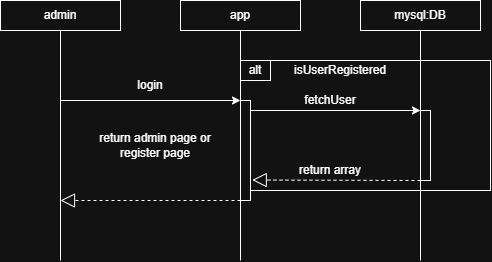

The diagram above was exported from draw.io. Its source (the exported page's mxGraphModel, read from the mxfile embedded in the PNG):
<mxGraphModel dx="589" dy="294" grid="1" gridSize="10" guides="1" tooltips="1" connect="1" arrows="1" fold="1" page="1" pageScale="1" pageWidth="850" pageHeight="1100" math="0" shadow="0">
  <root>
    <mxCell id="0" />
    <mxCell id="1" parent="0" />
    <mxCell id="IuUfzDUrNvs-_w9EYDrc-19" parent="1" style="rounded=0;whiteSpace=wrap;html=1;" value="" vertex="1">
      <mxGeometry height="130" width="250" x="660" y="100" as="geometry" />
    </mxCell>
    <mxCell id="IuUfzDUrNvs-_w9EYDrc-1" parent="1" style="rounded=0;whiteSpace=wrap;html=1;" value="admin" vertex="1">
      <mxGeometry height="30" width="120" x="420" y="40" as="geometry" />
    </mxCell>
    <mxCell id="IuUfzDUrNvs-_w9EYDrc-2" edge="1" parent="1" style="endArrow=none;html=1;rounded=0;entryX=0.5;entryY=1;entryDx=0;entryDy=0;" target="IuUfzDUrNvs-_w9EYDrc-1" value="">
      <mxGeometry height="50" relative="1" width="50" as="geometry">
        <mxPoint x="480" y="300" as="sourcePoint" />
        <mxPoint x="350" y="190" as="targetPoint" />
      </mxGeometry>
    </mxCell>
    <mxCell id="IuUfzDUrNvs-_w9EYDrc-4" edge="1" parent="1" style="endArrow=none;html=1;rounded=0;entryX=0.5;entryY=1;entryDx=0;entryDy=0;" target="IuUfzDUrNvs-_w9EYDrc-5" value="">
      <mxGeometry height="50" relative="1" width="50" as="geometry">
        <mxPoint x="660" y="300" as="sourcePoint" />
        <mxPoint x="530" y="190" as="targetPoint" />
      </mxGeometry>
    </mxCell>
    <mxCell id="IuUfzDUrNvs-_w9EYDrc-5" parent="1" style="rounded=0;whiteSpace=wrap;html=1;" value="app" vertex="1">
      <mxGeometry height="30" width="120" x="600" y="40" as="geometry" />
    </mxCell>
    <mxCell id="IuUfzDUrNvs-_w9EYDrc-6" edge="1" parent="1" style="endArrow=none;html=1;rounded=0;entryX=0.5;entryY=1;entryDx=0;entryDy=0;" target="IuUfzDUrNvs-_w9EYDrc-7" value="">
      <mxGeometry height="50" relative="1" width="50" as="geometry">
        <mxPoint x="840" y="300" as="sourcePoint" />
        <mxPoint x="710" y="190" as="targetPoint" />
      </mxGeometry>
    </mxCell>
    <mxCell id="IuUfzDUrNvs-_w9EYDrc-7" parent="1" style="rounded=0;whiteSpace=wrap;html=1;" value="mysql:DB" vertex="1">
      <mxGeometry height="30" width="120" x="780" y="40" as="geometry" />
    </mxCell>
    <mxCell id="IuUfzDUrNvs-_w9EYDrc-8" edge="1" parent="1" style="endArrow=classic;html=1;rounded=0;" value="">
      <mxGeometry height="50" relative="1" width="50" as="geometry">
        <mxPoint x="480" y="140" as="sourcePoint" />
        <mxPoint x="660" y="140" as="targetPoint" />
      </mxGeometry>
    </mxCell>
    <mxCell id="IuUfzDUrNvs-_w9EYDrc-10" parent="1" style="text;html=1;whiteSpace=wrap;strokeColor=none;fillColor=none;align=center;verticalAlign=middle;rounded=0;" value="login" vertex="1">
      <mxGeometry height="30" width="60" x="540" y="110" as="geometry" />
    </mxCell>
    <mxCell id="IuUfzDUrNvs-_w9EYDrc-11" parent="1" style="rounded=0;whiteSpace=wrap;html=1;" value="" vertex="1">
      <mxGeometry height="100" width="10" x="660" y="140" as="geometry" />
    </mxCell>
    <mxCell id="IuUfzDUrNvs-_w9EYDrc-13" edge="1" parent="1" source="IuUfzDUrNvs-_w9EYDrc-11" style="endArrow=block;dashed=1;endFill=0;endSize=12;html=1;rounded=0;exitX=0;exitY=1;exitDx=0;exitDy=0;" value="">
      <mxGeometry relative="1" width="160" as="geometry">
        <mxPoint x="550" y="200" as="sourcePoint" />
        <mxPoint x="480" y="240" as="targetPoint" />
      </mxGeometry>
    </mxCell>
    <mxCell id="IuUfzDUrNvs-_w9EYDrc-14" parent="1" style="text;html=1;whiteSpace=wrap;strokeColor=none;fillColor=none;align=center;verticalAlign=middle;rounded=0;" value="return admin page or register page" vertex="1">
      <mxGeometry height="30" width="150" x="500" y="170" as="geometry" />
    </mxCell>
    <mxCell id="IuUfzDUrNvs-_w9EYDrc-15" edge="1" parent="1" style="endArrow=classic;html=1;rounded=0;" value="">
      <mxGeometry height="50" relative="1" width="50" as="geometry">
        <mxPoint x="670" y="150" as="sourcePoint" />
        <mxPoint x="840" y="150" as="targetPoint" />
      </mxGeometry>
    </mxCell>
    <mxCell id="IuUfzDUrNvs-_w9EYDrc-16" edge="1" parent="1" source="IuUfzDUrNvs-_w9EYDrc-17" style="endArrow=block;dashed=1;endFill=0;endSize=12;html=1;rounded=0;entryX=1.175;entryY=0.795;entryDx=0;entryDy=0;exitX=0;exitY=1;exitDx=0;exitDy=0;entryPerimeter=0;" target="IuUfzDUrNvs-_w9EYDrc-11" value="">
      <mxGeometry relative="1" width="160" as="geometry">
        <mxPoint x="840" y="200" as="sourcePoint" />
        <mxPoint x="670" y="200" as="targetPoint" />
      </mxGeometry>
    </mxCell>
    <mxCell id="IuUfzDUrNvs-_w9EYDrc-17" parent="1" style="rounded=0;whiteSpace=wrap;html=1;" value="" vertex="1">
      <mxGeometry height="70" width="10" x="840" y="150" as="geometry" />
    </mxCell>
    <mxCell id="IuUfzDUrNvs-_w9EYDrc-20" parent="1" style="text;html=1;whiteSpace=wrap;strokeColor=none;fillColor=none;align=center;verticalAlign=middle;rounded=0;" value="isUserRegistered" vertex="1">
      <mxGeometry height="20" width="100" x="710" y="100" as="geometry" />
    </mxCell>
    <mxCell id="IuUfzDUrNvs-_w9EYDrc-21" parent="1" style="text;html=1;whiteSpace=wrap;strokeColor=none;fillColor=none;align=center;verticalAlign=middle;rounded=0;" value="fetchUser" vertex="1">
      <mxGeometry height="20" width="100" x="700" y="130" as="geometry" />
    </mxCell>
    <mxCell id="IuUfzDUrNvs-_w9EYDrc-22" parent="1" style="text;html=1;whiteSpace=wrap;strokeColor=none;fillColor=none;align=center;verticalAlign=middle;rounded=0;" value="return array" vertex="1">
      <mxGeometry height="20" width="100" x="700" y="200" as="geometry" />
    </mxCell>
    <mxCell id="IuUfzDUrNvs-_w9EYDrc-23" parent="1" style="rounded=0;whiteSpace=wrap;html=1;" value="" vertex="1">
      <mxGeometry height="20" width="30" x="660" y="100" as="geometry" />
    </mxCell>
    <mxCell id="IuUfzDUrNvs-_w9EYDrc-18" parent="1" style="text;html=1;whiteSpace=wrap;strokeColor=none;fillColor=none;align=center;verticalAlign=middle;rounded=0;" value="alt" vertex="1">
      <mxGeometry height="20" width="30" x="660" y="100" as="geometry" />
    </mxCell>
  </root>
</mxGraphModel>